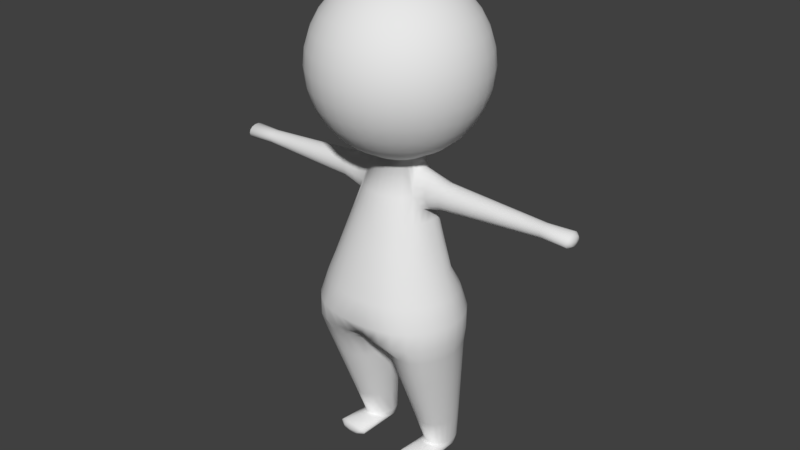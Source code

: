 # Source: my_char.blend  (saved by Blender 2.79.0; exported with 4.5.12 LTS)
import bpy
from mathutils import Matrix  # noqa: F401  (used for matrix-valued properties, if any)

bpy.ops.wm.read_factory_settings(use_empty=True)
scene = bpy.context.scene
scene.name = 'Scene'

# ---- collections
col_collection_1 = bpy.data.collections.new('Collection 1'); scene.collection.children.link(col_collection_1)

# ---- world
world_world = bpy.data.worlds.new('World'); scene.world = world_world
world_world.color = (0.05088, 0.05088, 0.05088)
world_world.use_sun_shadow = False
world_world.sun_shadow_jitter_overblur = 0.0
world_world.cycles.sampling_method = 'MANUAL'

# ---- meshes
me_cylinder = bpy.data.meshes.new('Cylinder')
me_cylinder.from_pydata([(-2.384e-07, 0.002635, -0.2969), (1.323e-08, 0.5237, -0.1995), (0.1734, 0.6242, -0.1652), (0.34, 0.6602, -0.1446), (0.4937, 0.6152, -0.1235), (0.6283, 0.5232, -0.1235), (0.7388, 0.4111, -0.1235), (0.821, 0.2831, -0.1235), (0.8715, 0.1443, -0.1235), (0.8886, 1.348e-07, -0.1235), (0.8715, -0.1443, -0.1235), (0.821, -0.2831, -0.1235), (0.7388, -0.4111, -0.1235), (0.6283, -0.5232, -0.1235), (0.469, -0.6013, -0.1235), (0.303, -0.6056, -0.1235), (0.1561, -0.5936, -0.1235), (-2.682e-07, -0.5594, -0.1235), (1.338e-08, 0.7094, 0.09188), (0.1731, 0.7247, 0.09188), (0.3396, 0.6826, 0.09188), (0.493, 0.6144, 0.09188), (0.6275, 0.5225, 0.09188), (0.7378, 0.4105, 0.09188), (0.8198, 0.2828, 0.09188), (0.8703, 0.1441, 0.09188), (0.8874, 1.35e-07, 0.09188), (0.8703, -0.1441, 0.09188), (0.8198, -0.2828, 0.09188), (0.7378, -0.4105, 0.09188), (0.6275, -0.5225, 0.09188), (0.488, -0.6155, 0.09188), (0.3272, -0.6648, 0.09188), (0.1731, -0.6922, 0.09188), (-2.682e-07, -0.7015, 0.09188), (8.596e-08, 0.3785, 1.855), (0.05082, 0.3735, 1.855), (0.09969, 0.3587, 1.855), (0.1447, 0.3346, 1.855), (0.1842, 0.3022, 1.855), (0.2166, 0.2628, 1.855), (0.2407, 0.2177, 1.855), (0.2555, 0.1689, 1.855), (0.2605, 0.118, 1.855), (0.2555, 0.06722, 1.855), (0.2407, 0.01835, 1.855), (0.2166, -0.02669, 1.855), (0.1842, -0.06616, 1.855), (0.1447, -0.09856, 1.855), (0.09969, -0.1226, 1.855), (0.05082, -0.1375, 1.855), (1.081e-09, -0.1425, 1.855), (0.0, 0.3131, 3.824), (0.0, 0.5007, 3.767), (0.0, 0.6736, 3.675), (0.0, 0.8251, 3.551), (0.0, 0.9495, 3.399), (0.0, 1.042, 3.226), (0.0, 1.099, 3.039), (0.0, 1.118, 2.844), (0.0, 1.099, 2.648), (0.0, 0.6736, 2.012), (0.03806, 0.3094, 3.824), (0.07466, 0.4934, 3.767), (0.1084, 0.6629, 3.675), (0.1379, 0.8116, 3.551), (0.1622, 0.9335, 3.399), (0.1802, 1.024, 3.226), (0.1913, 1.08, 3.039), (0.1951, 1.099, 2.844), (0.1913, 1.08, 2.648), (0.1802, 1.024, 2.461), (0.1622, 0.9335, 2.288), (0.1379, 0.8116, 2.136), (0.1084, 0.6629, 2.012), (0.07466, 0.4934, 1.92), (0.07466, 0.2983, 3.824), (0.1464, 0.4716, 3.767), (0.2126, 0.6313, 3.675), (0.2706, 0.7713, 3.551), (0.3182, 0.8862, 3.399), (0.3536, 0.9716, 3.226), (0.3753, 1.024, 3.039), (0.3827, 1.042, 2.844), (0.3753, 1.024, 2.648), (0.3536, 0.9716, 2.461), (0.3182, 0.8862, 2.288), (0.2706, 0.7713, 2.136), (0.2126, 0.6313, 2.012), (0.1464, 0.4716, 1.92), (0.1084, 0.2803, 3.824), (0.2126, 0.4362, 3.767), (0.3087, 0.58, 3.675), (0.3928, 0.706, 3.551), (0.4619, 0.8094, 3.399), (0.5133, 0.8862, 3.226), (0.5449, 0.9335, 3.039), (0.5556, 0.9495, 2.844), (0.5449, 0.9335, 2.648), (0.5133, 0.8862, 2.461), (0.4619, 0.8094, 2.288), (0.3928, 0.706, 2.136), (0.3087, 0.58, 2.012), (0.2126, 0.4362, 1.92), (0.1379, 0.256, 3.824), (0.2706, 0.3886, 3.767), (0.3928, 0.5109, 3.675), (0.5, 0.618, 3.551), (0.5879, 0.706, 3.399), (0.6533, 0.7713, 3.226), (0.6935, 0.8116, 3.039), (0.7071, 0.8251, 2.844), (0.6935, 0.8116, 2.648), (0.6533, 0.7713, 2.461), (0.5879, 0.706, 2.288), (0.5, 0.618, 2.136), (0.3928, 0.5109, 2.012), (0.2706, 0.3886, 1.92), (0.1622, 0.2264, 3.824), (0.3182, 0.3306, 3.767), (0.4619, 0.4267, 3.675), (0.5879, 0.5109, 3.551), (0.6913, 0.58, 3.399), (0.7682, 0.6313, 3.226), (0.8155, 0.6629, 3.039), (0.8315, 0.6736, 2.844), (0.8155, 0.6629, 2.648), (0.7682, 0.6313, 2.461), (0.6913, 0.58, 2.288), (0.5879, 0.5109, 2.136), (0.4619, 0.4267, 2.012), (0.3182, 0.3306, 1.92), (0.1802, 0.1927, 3.824), (0.3536, 0.2645, 3.767), (0.5133, 0.3306, 3.675), (0.6533, 0.3886, 3.551), (0.7682, 0.4362, 3.399), (0.8536, 0.4716, 3.226), (0.9061, 0.4934, 3.039), (0.9239, 0.5007, 2.844), (0.9061, 0.4934, 2.648), (0.8536, 0.4716, 2.461), (0.7682, 0.4362, 2.288), (0.6533, 0.3886, 2.136), (0.5133, 0.3306, 2.012), (0.3536, 0.2645, 1.92), (0.1913, 0.1561, 3.824), (0.3753, 0.1927, 3.767), (0.5449, 0.2264, 3.675), (0.6935, 0.256, 3.551), (0.8155, 0.2803, 3.399), (0.9061, 0.2983, 3.226), (0.9619, 0.3094, 3.039), (0.9808, 0.3131, 2.844), (0.9619, 0.3094, 2.648), (0.9061, 0.2983, 2.461), (0.8155, 0.2803, 2.288), (0.6935, 0.256, 2.136), (0.5449, 0.2264, 2.012), (0.3753, 0.1927, 1.92), (0.1951, 0.118, 3.824), (0.3827, 0.118, 3.767), (0.5556, 0.118, 3.675), (0.7071, 0.118, 3.551), (0.8315, 0.118, 3.399), (0.9239, 0.118, 3.226), (0.9808, 0.118, 3.039), (1.0, 0.118, 2.844), (0.9808, 0.118, 2.648), (0.9239, 0.118, 2.461), (0.8315, 0.118, 2.288), (0.7071, 0.118, 2.136), (0.5556, 0.118, 2.012), (0.3827, 0.118, 1.92), (0.1913, 0.07998, 3.824), (0.3753, 0.04338, 3.767), (0.5449, 0.009655, 3.675), (0.6935, -0.01991, 3.551), (0.8155, -0.04417, 3.399), (0.9061, -0.0622, 3.226), (0.9619, -0.0733, 3.039), (0.9808, -0.07705, 2.844), (0.9619, -0.0733, 2.648), (0.9061, -0.0622, 2.461), (0.8155, -0.04417, 2.288), (0.6935, -0.01991, 2.136), (0.5449, 0.009655, 2.012), (0.3753, 0.04338, 1.92), (0.1802, 0.04338, 3.824), (0.3536, -0.02841, 3.767), (0.5133, -0.09457, 3.675), (0.6533, -0.1526, 3.551), (0.7682, -0.2001, 3.399), (0.8536, -0.2355, 3.226), (0.9061, -0.2573, 3.039), (0.9239, -0.2646, 2.844), (0.9061, -0.2573, 2.648), (0.8536, -0.2355, 2.461), (0.7682, -0.2001, 2.288), (0.6533, -0.1526, 2.136), (0.5133, -0.09457, 2.012), (0.3536, -0.02841, 1.92), (0.1622, 0.009655, 3.824), (0.3182, -0.09457, 3.767), (0.4619, -0.1906, 3.675), (0.5879, -0.2748, 3.551), (0.6913, -0.3439, 3.399), (0.7682, -0.3952, 3.226), (0.8155, -0.4269, 3.039), (0.8315, -0.4375, 2.844), (0.8155, -0.4269, 2.648), (0.7682, -0.3952, 2.461), (0.6913, -0.3439, 2.288), (0.5879, -0.2748, 2.136), (0.4619, -0.1906, 2.012), (0.3182, -0.09457, 1.92), (0.1379, -0.01991, 3.824), (0.2706, -0.1526, 3.767), (0.3928, -0.2748, 3.675), (0.5, -0.382, 3.551), (0.5879, -0.4699, 3.399), (0.6533, -0.5352, 3.226), (0.6935, -0.5755, 3.039), (0.7071, -0.5891, 2.844), (0.6935, -0.5755, 2.648), (0.6533, -0.5352, 2.461), (0.5879, -0.4699, 2.288), (0.5, -0.382, 2.136), (0.3928, -0.2748, 2.012), (0.2706, -0.1526, 1.92), (0.1084, -0.04417, 3.824), (0.2126, -0.2001, 3.767), (0.3087, -0.3439, 3.675), (0.3928, -0.4699, 3.551), (0.4619, -0.5733, 3.399), (0.5133, -0.6501, 3.226), (0.5449, -0.6975, 3.039), (0.5556, -0.7134, 2.844), (0.5449, -0.6975, 2.648), (0.5133, -0.6501, 2.461), (0.4619, -0.5733, 2.288), (0.3928, -0.4699, 2.136), (0.3087, -0.3439, 2.012), (0.2126, -0.2001, 1.92), (0.07466, -0.0622, 3.824), (0.1464, -0.2355, 3.767), (0.2126, -0.3952, 3.675), (0.2706, -0.5352, 3.551), (0.3182, -0.6501, 3.399), (0.3536, -0.7355, 3.226), (0.3753, -0.7881, 3.039), (0.3827, -0.8058, 2.844), (0.3753, -0.7881, 2.648), (0.3536, -0.7355, 2.461), (0.3182, -0.6501, 2.288), (0.2706, -0.5352, 2.136), (0.2126, -0.3952, 2.012), (0.1464, -0.2355, 1.92), (0.03806, -0.0733, 3.824), (0.07466, -0.2573, 3.767), (0.1084, -0.4269, 3.675), (0.1379, -0.5755, 3.551), (0.1622, -0.6975, 3.399), (0.1802, -0.7881, 3.226), (0.1913, -0.8439, 3.039), (0.1951, -0.8627, 2.844), (0.1913, -0.8439, 2.648), (0.1802, -0.7881, 2.461), (0.1622, -0.6975, 2.288), (0.1379, -0.5755, 2.136), (0.1084, -0.4269, 2.012), (0.07466, -0.2573, 1.92), (-7.212e-09, -0.07705, 3.824), (4.122e-08, -0.2646, 3.767), (2.632e-08, -0.4375, 3.675), (-2.584e-08, -0.5891, 3.551), (-8.544e-08, -0.7134, 3.399), (6.357e-08, -0.8058, 3.226), (-8.544e-08, -0.8627, 3.039), (-1.003e-07, -0.882, 2.844), (-8.544e-08, -0.8627, 2.648), (6.357e-08, -0.8058, 2.461), (-8.544e-08, -0.7134, 2.288), (-2.584e-08, -0.5891, 2.136), (-1.094e-08, -0.4375, 2.012), (3.964e-09, -0.2646, 1.92), (-2.304e-07, 0.118, 3.844), (6.357e-08, 1.042, 2.461), (2.722e-07, 0.9495, 2.288), (1.53e-07, 0.8251, 2.136), (7.847e-08, 0.5007, 1.92), (0.3029, 0.3873, -1.884), (0.3483, 0.4604, -1.904), (0.4194, 0.5061, -1.916), (0.4825, 0.5103, -1.917), (0.5436, 0.4845, -1.91), (0.589, 0.4385, -1.898), (0.6234, 0.3679, -1.879), (0.6363, 0.2693, -1.852), (0.6204, 0.1838, -1.829), (0.5852, 0.1171, -1.811), (0.5407, 0.07438, -1.8), (0.4816, 0.05038, -1.793), (0.4205, 0.05439, -1.794), (0.3512, 0.09752, -1.806), (0.3055, 0.1672, -1.825), (0.2831, 0.2725, -1.853), (0.6194, -0.4561, -0.3201), (0.7108, -0.3741, -0.3201), (0.7047, 0.4103, -0.3201), (0.5944, 0.4923, -0.3201), (0.4768, -0.478, -0.3201), (0.7837, 0.3008, -0.3201), (0.3426, -0.445, -0.3201), (0.8288, 0.1594, -0.3201), (0.1908, -0.362, -0.3201), (0.8552, 0.01654, -0.3201), (0.08465, 0.003024, -0.3201), (0.8333, -0.131, -0.3201), (0.3103, 0.4896, -0.3201), (0.1383, 0.2948, -0.3201), (0.7882, -0.2584, -0.3201), (0.4662, 0.4966, -0.3201), (2.98e-08, 0.4007, 0.6261), (0.1361, 0.395, 0.6261), (0.2583, -0.5261, 0.6261), (0.1361, -0.5507, 0.6261), (0.2669, 0.3781, 0.6261), (-1.788e-07, -0.5591, 0.6261), (0.3875, 0.3507, 0.6261), (0.4932, 0.3137, 0.6261), (0.5799, 0.2687, 0.6261), (0.6444, 0.2174, 0.6261), (0.6841, 0.1339, 0.6261), (0.6975, 0.03435, 0.6261), (0.6841, -0.08674, 0.6261), (0.6444, -0.2032, 0.6261), (0.5799, -0.3105, 0.6261), (0.4932, -0.4045, 0.6261), (0.384, -0.4826, 0.6261), (0.1595, 0.6191, 0.359), (0.1595, -0.6215, 0.359), (0.3155, 0.5855, 0.359), (-1.49e-07, -0.6303, 0.359), (0.4386, 0.5309, 0.359), (0.5647, 0.4575, 0.359), (0.6682, 0.368, 0.359), (0.7451, 0.2659, 0.359), (0.7924, 0.1394, 0.359), (0.8084, 0.01718, 0.359), (0.7924, -0.1154, 0.359), (0.7451, -0.243, 0.359), (0.6682, -0.3605, 0.359), (0.5647, -0.4635, 0.359), (0.4342, -0.5491, 0.359), (1.49e-07, 0.6304, 0.359), (0.3045, -0.5955, 0.359), (0.5168, 0.1006, -1.786), (0.583, 0.4984, -1.786), (0.442, 0.09748, -1.786), (0.6193, 0.4428, -1.786), (0.3614, 0.1387, -1.786), (0.6414, 0.3808, -1.786), (0.3117, 0.2047, -1.786), (0.641, 0.3104, -1.786), (0.2743, 0.3095, -1.786), (0.6335, 0.2492, -1.786), (0.3519, 0.4982, -1.786), (0.6125, 0.1914, -1.786), (0.4387, 0.5401, -1.786), (0.5782, 0.1383, -1.786), (0.5167, 0.5382, -1.786), (0.2983, 0.4203, -1.786), (0.3022, -0.2046, -1.871), (0.3501, -0.1972, -1.899), (0.425, -0.1925, -1.917), (0.4916, -0.1921, -1.919), (0.556, -0.1947, -1.909), (0.6038, -0.1994, -1.891), (0.6401, -0.2066, -1.863), (0.6536, -0.2166, -1.825), (0.6369, -0.2253, -1.792), (0.5998, -0.2321, -1.765), (0.5529, -0.2365, -1.749), (0.4906, -0.2389, -1.739), (0.4262, -0.2385, -1.741), (0.3531, -0.2341, -1.758), (0.3049, -0.227, -1.785), (0.2813, -0.2163, -1.826), (0.376, -0.2453, -1.87), (0.4039, -0.2409, -1.886), (0.4476, -0.2382, -1.897), (0.4864, -0.238, -1.898), (0.524, -0.2395, -1.892), (0.5519, -0.2422, -1.881), (0.5731, -0.2464, -1.865), (0.581, -0.2523, -1.843), (0.5712, -0.2573, -1.823), (0.5495, -0.2613, -1.808), (0.5222, -0.2638, -1.798), (0.4859, -0.2652, -1.793), (0.4483, -0.265, -1.794), (0.4057, -0.2624, -1.804), (0.3776, -0.2583, -1.82), (0.3638, -0.2521, -1.844), (0.4793, -0.2657, -1.845), (0.355, 0.04156, 1.762), (0.329, -0.0343, 1.705), (0.3539, 0.1083, 1.768), (0.3268, -0.07326, 1.609), (0.3421, 0.1677, 1.749), (0.335, 0.2221, 1.684), (0.3274, 0.2541, 1.579), (0.4419, 0.1566, 1.343), (0.4064, 0.2184, 1.375), (0.3602, 0.2633, 1.456), (0.4446, 0.0814, 1.331), (0.4042, -0.06591, 1.385), (0.432, -0.0004704, 1.342), (0.3467, -0.09513, 1.486), (0.6669, 0.2411, 1.529), (1.881, 0.1765, 1.529), (0.6669, 0.2258, 1.462), (1.881, 0.1676, 1.494), (0.6669, 0.1829, 1.408), (1.881, 0.1426, 1.466), (0.6669, 0.1209, 1.378), (1.881, 0.1065, 1.45), (0.6669, 0.05207, 1.378), (1.881, 0.06644, 1.45), (0.6669, -0.009916, 1.408), (1.881, 0.03035, 1.466), (0.6669, -0.05281, 1.462), (1.881, 0.005372, 1.494), (0.6669, -0.06812, 1.529), (1.881, -0.003543, 1.529), (0.6669, -0.05281, 1.596), (1.881, 0.005372, 1.564), (0.6669, -0.009916, 1.65), (1.881, 0.03035, 1.592), (0.6669, 0.05207, 1.68), (1.881, 0.06644, 1.607), (0.6669, 0.1209, 1.68), (1.881, 0.1065, 1.607), (0.6669, 0.1829, 1.65), (1.881, 0.1426, 1.592), (0.6669, 0.2258, 1.596), (1.881, 0.1676, 1.564), (2.193, 0.2048, 1.529), (2.193, 0.1931, 1.492), (2.193, 0.1602, 1.462), (2.193, 0.1128, 1.446), (2.193, 0.06015, 1.446), (2.193, 0.01272, 1.462), (2.193, -0.0201, 1.492), (2.193, -0.03181, 1.529), (2.193, -0.0201, 1.566), (2.193, 0.01272, 1.596), (2.193, 0.06015, 1.612), (2.193, 0.1128, 1.612), (2.193, 0.1602, 1.596), (2.193, 0.1931, 1.566), (2.23, 0.1604, 1.529), (2.23, 0.1531, 1.506), (2.23, 0.1326, 1.487), (2.23, 0.1029, 1.477), (2.23, 0.07002, 1.477), (2.23, 0.04037, 1.487), (2.23, 0.01985, 1.506), (2.23, 0.01253, 1.529), (2.23, 0.01985, 1.552), (2.23, 0.04037, 1.571), (2.23, 0.07002, 1.581), (2.23, 0.1029, 1.581), (2.23, 0.1326, 1.571), (2.23, 0.1531, 1.552), (2.242, 0.08648, 1.529), (0.4811, -0.01727, 1.203), (0.2738, 0.3432, 1.202), (0.4618, -0.09882, 1.203), (0.3484, 0.3084, 1.202), (0.09615, 0.385, 1.202), (0.1838, -0.3365, 1.204), (0.4233, -0.1658, 1.203), (0.4275, 0.265, 1.202), (0.3481, -0.2456, 1.204), (0.4613, 0.2181, 1.202), (0.09601, -0.3565, 1.204), (0.2716, -0.3022, 1.204), (0.4894, 0.1521, 1.202), (0.1886, 0.369, 1.202), (0.4908, 0.07281, 1.203), (5.61e-08, 0.3903, 1.202), (-9.427e-08, -0.3633, 1.204), (0.07637, -0.2613, 1.487), (0.1473, -0.2437, 1.487), (0.2771, -0.1679, 1.486), (0.2166, -0.2139, 1.486), (-5.277e-08, -0.2672, 1.487), (0.2824, 0.3059, 1.465), (0.1509, 0.3647, 1.479), (0.2206, 0.3396, 1.471), (0.07637, 0.38, 1.487), (6.951e-08, 0.385, 1.495), (0.1161, 0.39, 0.914), (0.116, -0.4536, 0.915), (0.2278, 0.3736, 0.914), (-1.365e-07, -0.4612, 0.915), (0.3306, 0.3469, 0.914), (0.4208, 0.311, 0.9141), (0.5037, 0.2668, 0.9141), (0.5529, 0.2178, 0.9142), (0.5867, 0.143, 0.9143), (0.5941, 0.05358, 0.9144), (0.5826, -0.05201, 0.9145), (0.5531, -0.151, 0.9146), (0.5016, -0.2382, 0.9147), (0.4206, -0.3251, 0.9148), (0.3278, -0.3924, 0.9149), (0.221, -0.4313, 0.915), (4.295e-08, 0.3955, 0.914), (0.5045, 0.1753, 1.699), (0.5009, 0.2239, 1.64), (0.4971, 0.2476, 1.554), (0.5136, 0.2445, 1.459), (0.5367, 0.2006, 1.392), (0.5544, 0.1387, 1.361), (0.5558, 0.06674, 1.355), (0.5495, -0.005193, 1.375), (0.5356, -0.05936, 1.423), (0.5068, -0.08163, 1.507), (0.4968, -0.06304, 1.603), (0.498, -0.02211, 1.677), (0.5109, 0.04682, 1.721), (0.5104, 0.1146, 1.724), (1.274, 0.2088, 1.529), (1.274, 0.1967, 1.478), (1.274, 0.1627, 1.437), (1.274, 0.1137, 1.414), (1.274, 0.05926, 1.414), (1.274, 0.01022, 1.437), (1.274, -0.02372, 1.478), (1.274, -0.03583, 1.529), (1.274, -0.02372, 1.58), (1.274, 0.01022, 1.621), (1.274, 0.05926, 1.643), (1.274, 0.1137, 1.643), (1.274, 0.1627, 1.621), (1.274, 0.1967, 1.58), (1.233, 0.1986, 1.477), (1.233, 0.1641, 1.435), (1.233, 0.1142, 1.412), (1.233, 0.05877, 1.412), (1.233, 0.008857, 1.435), (1.233, -0.02569, 1.477), (1.233, -0.03802, 1.529), (1.233, -0.02569, 1.581), (1.233, 0.008857, 1.623), (1.233, 0.05877, 1.646), (1.233, 0.1142, 1.646), (1.233, 0.1641, 1.623), (1.233, 0.1986, 1.581), (1.233, 0.211, 1.529), (1.321, 0.2063, 1.529), (1.321, 0.1944, 1.479), (1.321, 0.1612, 1.439), (1.321, 0.1131, 1.417), (1.321, 0.05981, 1.417), (1.321, 0.01176, 1.439), (1.321, -0.02149, 1.479), (1.321, -0.03335, 1.529), (1.321, -0.02149, 1.579), (1.321, 0.01176, 1.618), (1.321, 0.05981, 1.641), (1.321, 0.1131, 1.641), (1.321, 0.1612, 1.618), (1.321, 0.1944, 1.579), (0.9499, 0.2122, 1.469), (0.9499, 0.1735, 1.421), (0.9499, 0.1175, 1.395), (0.9499, 0.05542, 1.395), (0.9499, -0.0005293, 1.421), (0.9499, -0.03925, 1.469), (0.9499, -0.05307, 1.529), (0.9499, -0.03925, 1.588), (0.9499, -0.0005293, 1.636), (0.9499, 0.05542, 1.663), (0.9499, 0.1175, 1.663), (0.9499, 0.1735, 1.636), (0.9499, 0.2122, 1.588), (0.9499, 0.226, 1.529), (1.601, 0.1914, 1.529), (1.601, 0.181, 1.487), (1.601, 0.1519, 1.453), (1.601, 0.1098, 1.434), (1.601, 0.06313, 1.434), (1.601, 0.02106, 1.453), (1.601, -0.008058, 1.487), (1.601, -0.01845, 1.529), (1.601, -0.008058, 1.571), (1.601, 0.02106, 1.605), (1.601, 0.06313, 1.624), (1.601, 0.1098, 1.624), (1.601, 0.1519, 1.605), (1.601, 0.181, 1.571), (0.6445, -0.1179, -1.053), (0.5555, 0.5153, -1.053), (0.2183, 0.3576, -1.053), (0.5681, -0.1778, -1.053), (0.6438, 0.4543, -1.053), (0.4594, -0.1903, -1.053), (0.7015, 0.3718, -1.053), (0.352, -0.1531, -1.053), (0.7351, 0.2701, -1.053), (0.2513, -0.07862, -1.053), (0.7481, 0.1635, -1.053), (0.1795, 0.1562, -1.053), (0.7334, 0.05912, -1.053), (0.3311, 0.4939, -1.053), (0.7004, -0.03349, -1.053), (0.4525, 0.5184, -1.053), (0.6777, -0.246, -0.6865), (0.575, 0.5038, -0.6865), (0.1783, 0.3262, -0.6865), (0.5938, -0.3169, -0.6865), (0.6743, 0.4323, -0.6865), (0.4681, -0.3342, -0.6865), (0.7426, 0.3363, -0.6865), (0.3473, -0.299, -0.6865), (0.7819, 0.2148, -0.6865), (0.221, -0.2203, -0.6865), (0.8017, 0.09001, -0.6865), (0.1321, 0.07963, -0.6865), (0.7834, -0.03595, -0.6865), (0.3207, 0.4917, -0.6865), (0.7443, -0.146, -0.6865), (0.4593, 0.5075, -0.6865), (0.5424, -0.0386, -1.419), (0.6134, 0.4764, -1.419), (0.4507, -0.0464, -1.419), (0.6604, 0.4073, -1.419), (0.3567, -0.007181, -1.419), (0.6883, 0.3255, -1.419), (0.2815, 0.06306, -1.419), (0.6946, 0.2369, -1.419), (0.2269, 0.2328, -1.419), (0.6834, 0.1542, -1.419), (0.3415, 0.496, -1.419), (0.6564, 0.07898, -1.419), (0.4456, 0.5293, -1.419), (0.6114, 0.01019, -1.419), (0.5361, 0.5267, -1.419), (0.2583, 0.3889, -1.419), (0.6374, -0.09047, -1.131), (0.5514, 0.5177, -1.131), (0.2269, 0.3643, -1.131), (0.5626, -0.1479, -1.131), (0.6373, 0.4591, -1.131), (0.4575, -0.1595, -1.131), (0.6927, 0.3794, -1.131), (0.353, -0.1218, -1.131), (0.7251, 0.282, -1.131), (0.2577, -0.04826, -1.131), (0.7367, 0.1792, -1.131), (0.1896, 0.1727, -1.131), (0.7227, 0.07949, -1.131), (0.3333, 0.4943, -1.131), (0.6909, -0.009387, -1.131), (0.451, 0.5207, -1.131), (0.5732, -0.2052, -0.9806), (0.6498, 0.45, -0.9806), (0.4611, -0.2187, -0.9806), (0.7096, 0.3648, -0.9806), (0.3511, -0.1819, -0.9806), (0.7443, 0.2592, -0.9806), (0.2453, -0.1066, -0.9806), (0.7587, 0.149, -0.9806), (0.1701, 0.1411, -0.9806), (0.7433, 0.04037, -0.9806), (0.3291, 0.4935, -0.9806), (0.709, -0.05567, -0.9806), (0.4538, 0.5162, -0.9806), (0.6511, -0.1432, -0.9806), (0.5594, 0.513, -0.9806), (0.2104, 0.3514, -0.9806)], [], [(320, 2, 3, 319), (10, 9, 26, 27), (11, 10, 27, 28), (12, 11, 28, 29), (13, 12, 29, 30), (14, 13, 30, 31), (15, 14, 31, 32), (2, 1, 18, 19), (16, 15, 32, 33), (3, 2, 19, 20), (17, 16, 33, 34), (4, 3, 20, 21), (5, 4, 21, 22), (6, 5, 22, 23), (7, 6, 23, 24), (8, 7, 24, 25), (9, 8, 25, 26), (517, 485, 488, 518), (518, 488, 482, 519), (519, 482, 487, 505), (504, 481, 490, 506), (505, 487, 493, 507), (506, 490, 478, 508), (508, 478, 480, 509), (509, 480, 484, 510), (510, 484, 486, 511), (511, 486, 489, 512), (512, 489, 491, 513), (513, 491, 477, 514), (514, 477, 479, 515), (515, 479, 483, 516), (516, 483, 485, 517), (58, 57, 67, 68), (59, 58, 68, 69), (52, 286, 62), (60, 59, 69, 70), (53, 52, 62, 63), (287, 60, 70, 71), (54, 53, 63, 64), (288, 287, 71, 72), (55, 54, 64, 65), (289, 288, 72, 73), (56, 55, 65, 66), (61, 289, 73, 74), (57, 56, 66, 67), (290, 61, 74, 75), (74, 73, 87, 88), (67, 66, 80, 81), (75, 74, 88, 89), (68, 67, 81, 82), (69, 68, 82, 83), (62, 286, 76), (70, 69, 83, 84), (63, 62, 76, 77), (71, 70, 84, 85), (64, 63, 77, 78), (72, 71, 85, 86), (65, 64, 78, 79), (73, 72, 86, 87), (66, 65, 79, 80), (85, 84, 98, 99), (78, 77, 91, 92), (86, 85, 99, 100), (79, 78, 92, 93), (87, 86, 100, 101), (80, 79, 93, 94), (88, 87, 101, 102), (81, 80, 94, 95), (89, 88, 102, 103), (82, 81, 95, 96), (83, 82, 96, 97), (76, 286, 90), (84, 83, 97, 98), (77, 76, 90, 91), (103, 102, 116, 117), (96, 95, 109, 110), (97, 96, 110, 111), (90, 286, 104), (98, 97, 111, 112), (91, 90, 104, 105), (99, 98, 112, 113), (92, 91, 105, 106), (100, 99, 113, 114), (93, 92, 106, 107), (101, 100, 114, 115), (94, 93, 107, 108), (102, 101, 115, 116), (95, 94, 108, 109), (106, 105, 119, 120), (114, 113, 127, 128), (107, 106, 120, 121), (115, 114, 128, 129), (108, 107, 121, 122), (116, 115, 129, 130), (109, 108, 122, 123), (117, 116, 130, 131), (110, 109, 123, 124), (111, 110, 124, 125), (104, 286, 118), (112, 111, 125, 126), (105, 104, 118, 119), (113, 112, 126, 127), (124, 123, 137, 138), (125, 124, 138, 139), (118, 286, 132), (126, 125, 139, 140), (119, 118, 132, 133), (127, 126, 140, 141), (120, 119, 133, 134), (128, 127, 141, 142), (121, 120, 134, 135), (129, 128, 142, 143), (122, 121, 135, 136), (130, 129, 143, 144), (123, 122, 136, 137), (131, 130, 144, 145), (142, 141, 155, 156), (135, 134, 148, 149), (143, 142, 156, 157), (136, 135, 149, 150), (144, 143, 157, 158), (137, 136, 150, 151), (145, 144, 158, 159), (138, 137, 151, 152), (139, 138, 152, 153), (132, 286, 146), (140, 139, 153, 154), (133, 132, 146, 147), (141, 140, 154, 155), (134, 133, 147, 148), (153, 152, 166, 167), (146, 286, 160), (154, 153, 167, 168), (147, 146, 160, 161), (155, 154, 168, 169), (148, 147, 161, 162), (156, 155, 169, 170), (149, 148, 162, 163), (157, 156, 170, 171), (150, 149, 163, 164), (158, 157, 171, 172), (151, 150, 164, 165), (159, 158, 172, 173), (152, 151, 165, 166), (163, 162, 176, 177), (171, 170, 184, 185), (164, 163, 177, 178), (172, 171, 185, 186), (165, 164, 178, 179), (173, 172, 186, 187), (166, 165, 179, 180), (167, 166, 180, 181), (160, 286, 174), (168, 167, 181, 182), (161, 160, 174, 175), (169, 168, 182, 183), (162, 161, 175, 176), (170, 169, 183, 184), (181, 180, 194, 195), (174, 286, 188), (182, 181, 195, 196), (175, 174, 188, 189), (183, 182, 196, 197), (176, 175, 189, 190), (184, 183, 197, 198), (177, 176, 190, 191), (185, 184, 198, 199), (178, 177, 191, 192), (186, 185, 199, 200), (179, 178, 192, 193), (187, 186, 200, 201), (180, 179, 193, 194), (199, 198, 212, 213), (192, 191, 205, 206), (200, 199, 213, 214), (193, 192, 206, 207), (201, 200, 214, 215), (194, 193, 207, 208), (195, 194, 208, 209), (188, 286, 202), (196, 195, 209, 210), (189, 188, 202, 203), (197, 196, 210, 211), (190, 189, 203, 204), (198, 197, 211, 212), (191, 190, 204, 205), (210, 209, 223, 224), (203, 202, 216, 217), (211, 210, 224, 225), (204, 203, 217, 218), (212, 211, 225, 226), (205, 204, 218, 219), (213, 212, 226, 227), (206, 205, 219, 220), (214, 213, 227, 228), (207, 206, 220, 221), (215, 214, 228, 229), (208, 207, 221, 222), (209, 208, 222, 223), (202, 286, 216), (228, 227, 241, 242), (221, 220, 234, 235), (229, 228, 242, 243), (222, 221, 235, 236), (223, 222, 236, 237), (216, 286, 230), (224, 223, 237, 238), (217, 216, 230, 231), (225, 224, 238, 239), (218, 217, 231, 232), (226, 225, 239, 240), (219, 218, 232, 233), (227, 226, 240, 241), (220, 219, 233, 234), (231, 230, 244, 245), (239, 238, 252, 253), (232, 231, 245, 246), (240, 239, 253, 254), (233, 232, 246, 247), (241, 240, 254, 255), (234, 233, 247, 248), (242, 241, 255, 256), (235, 234, 248, 249), (243, 242, 256, 257), (236, 235, 249, 250), (237, 236, 250, 251), (230, 286, 244), (238, 237, 251, 252), (249, 248, 262, 263), (257, 256, 270, 271), (250, 249, 263, 264), (251, 250, 264, 265), (244, 286, 258), (252, 251, 265, 266), (245, 244, 258, 259), (253, 252, 266, 267), (246, 245, 259, 260), (254, 253, 267, 268), (247, 246, 260, 261), (255, 254, 268, 269), (248, 247, 261, 262), (256, 255, 269, 270), (267, 266, 280, 281), (260, 259, 273, 274), (268, 267, 281, 282), (261, 260, 274, 275), (269, 268, 282, 283), (262, 261, 275, 276), (270, 269, 283, 284), (263, 262, 276, 277), (271, 270, 284, 285), (264, 263, 277, 278), (265, 264, 278, 279), (258, 286, 272), (266, 265, 279, 280), (259, 258, 272, 273), (520, 492, 481, 504), (36, 75, 89, 37), (37, 89, 103, 38), (38, 103, 117, 39), (39, 117, 131, 40), (40, 131, 145, 41), (41, 145, 159, 42), (42, 159, 173, 43), (43, 173, 187, 44), (44, 187, 201, 45), (45, 201, 215, 46), (46, 215, 229, 47), (47, 229, 243, 48), (48, 243, 257, 49), (49, 257, 271, 50), (50, 271, 285, 51), (35, 290, 75, 36), (370, 357, 302, 301), (371, 358, 295, 294), (357, 359, 303, 302), (358, 360, 296, 295), (359, 361, 304, 303), (360, 362, 297, 296), (361, 363, 305, 304), (362, 364, 298, 297), (363, 365, 306, 305), (364, 366, 299, 298), (372, 367, 292, 291), (366, 368, 300, 299), (367, 369, 293, 292), (368, 370, 301, 300), (365, 372, 291, 306), (369, 371, 294, 293), (310, 5, 6, 309), (308, 12, 13, 307), (4, 5, 310, 322), (321, 11, 12, 308), (319, 3, 4, 322), (318, 10, 11, 321), (0, 1, 2, 320, 317), (316, 9, 10, 318), (315, 16, 17, 0, 317), (8, 9, 316, 314), (313, 15, 16, 315), (312, 7, 8, 314), (311, 14, 15, 313), (309, 6, 7, 312), (13, 14, 311, 307), (355, 323, 324, 340), (352, 337, 338, 353), (351, 336, 337, 352), (350, 335, 336, 351), (349, 334, 335, 350), (348, 333, 334, 349), (347, 332, 333, 348), (346, 331, 332, 347), (345, 330, 331, 346), (344, 329, 330, 345), (342, 327, 329, 344), (341, 326, 328, 343), (340, 324, 327, 342), (356, 325, 326, 341), (354, 339, 325, 356), (353, 338, 339, 354), (30, 353, 354, 31), (31, 354, 356, 32), (32, 356, 341, 33), (19, 340, 342, 20), (33, 341, 343, 34), (20, 342, 344, 21), (21, 344, 345, 22), (22, 345, 346, 23), (23, 346, 347, 24), (24, 347, 348, 25), (25, 348, 349, 26), (26, 349, 350, 27), (27, 350, 351, 28), (28, 351, 352, 29), (29, 352, 353, 30), (18, 355, 340, 19), (649, 651, 371, 369), (645, 652, 372, 365), (648, 650, 370, 368), (647, 649, 369, 367), (646, 648, 368, 366), (652, 647, 367, 372), (644, 646, 366, 364), (643, 645, 365, 363), (642, 644, 364, 362), (641, 643, 363, 361), (640, 642, 362, 360), (639, 641, 361, 359), (638, 640, 360, 358), (637, 639, 359, 357), (651, 638, 358, 371), (650, 637, 357, 370), (304, 305, 387, 386), (297, 298, 380, 379), (305, 306, 388, 387), (298, 299, 381, 380), (291, 292, 374, 373), (306, 291, 373, 388), (299, 300, 382, 381), (292, 293, 375, 374), (300, 301, 383, 382), (293, 294, 376, 375), (301, 302, 384, 383), (294, 295, 377, 376), (302, 303, 385, 384), (295, 296, 378, 377), (303, 304, 386, 385), (296, 297, 379, 378), (385, 386, 402, 401), (378, 379, 395, 394), (386, 387, 403, 402), (379, 380, 396, 395), (387, 388, 404, 403), (380, 381, 397, 396), (373, 374, 390, 389), (388, 373, 389, 404), (381, 382, 398, 397), (374, 375, 391, 390), (382, 383, 399, 398), (375, 376, 392, 391), (383, 384, 400, 399), (376, 377, 393, 392), (384, 385, 401, 400), (377, 378, 394, 393), (391, 392, 405), (399, 400, 405), (392, 393, 405), (400, 401, 405), (393, 394, 405), (401, 402, 405), (394, 395, 405), (402, 403, 405), (395, 396, 405), (403, 404, 405), (396, 397, 405), (389, 390, 405), (404, 389, 405), (397, 398, 405), (390, 391, 405), (398, 399, 405), (410, 411, 41, 42), (407, 406, 44, 45), (406, 408, 43, 44), (411, 412, 40, 41), (409, 407, 45, 46), (408, 410, 42, 43), (591, 421, 423, 592), (592, 423, 425, 593), (593, 425, 427, 594), (594, 427, 429, 595), (595, 429, 431, 596), (596, 431, 433, 597), (597, 433, 435, 598), (598, 435, 437, 599), (599, 437, 439, 600), (600, 439, 441, 601), (601, 441, 443, 602), (602, 443, 445, 603), (522, 446, 420, 523), (603, 445, 447, 604), (604, 447, 421, 591), (521, 444, 446, 522), (523, 420, 422, 524), (524, 422, 424, 525), (525, 424, 426, 526), (526, 426, 428, 527), (527, 428, 430, 528), (528, 430, 432, 529), (529, 432, 434, 530), (530, 434, 436, 531), (531, 436, 438, 532), (532, 438, 440, 533), (533, 440, 442, 534), (534, 442, 444, 521), (439, 437, 456, 457), (421, 447, 461, 448), (425, 423, 449, 450), (435, 433, 454, 455), (445, 443, 459, 460), (431, 429, 452, 453), (441, 439, 457, 458), (427, 425, 450, 451), (437, 435, 455, 456), (423, 421, 448, 449), (447, 445, 460, 461), (433, 431, 453, 454), (443, 441, 458, 459), (429, 427, 451, 452), (456, 455, 469, 470), (449, 448, 462, 463), (457, 456, 470, 471), (450, 449, 463, 464), (458, 457, 471, 472), (451, 450, 464, 465), (459, 458, 472, 473), (452, 451, 465, 466), (460, 459, 473, 474), (453, 452, 466, 467), (461, 460, 474, 475), (454, 453, 467, 468), (448, 461, 475, 462), (455, 454, 468, 469), (472, 471, 476), (465, 464, 476), (473, 472, 476), (466, 465, 476), (474, 473, 476), (467, 466, 476), (475, 474, 476), (468, 467, 476), (462, 475, 476), (469, 468, 476), (470, 469, 476), (463, 462, 476), (471, 470, 476), (464, 463, 476), (323, 520, 504, 324), (482, 488, 497, 495), (490, 481, 502, 500), (478, 490, 500, 501), (484, 480, 499, 415), (489, 486, 414, 413), (477, 491, 416, 418), (483, 479, 417, 419), (481, 492, 503, 502), (488, 485, 496, 497), (487, 482, 495, 494), (480, 478, 501, 499), (486, 484, 415, 414), (491, 489, 413, 416), (479, 477, 418, 417), (485, 483, 419, 496), (493, 487, 494, 498), (495, 497, 48, 49), (496, 419, 409, 46, 47), (497, 496, 47, 48), (498, 494, 50, 51), (494, 495, 49, 50), (415, 499, 39, 40, 412), (499, 501, 38, 39), (502, 503, 35, 36), (500, 502, 36, 37), (501, 500, 37, 38), (337, 516, 517, 338), (336, 515, 516, 337), (335, 514, 515, 336), (334, 513, 514, 335), (333, 512, 513, 334), (332, 511, 512, 333), (331, 510, 511, 332), (330, 509, 510, 331), (329, 508, 509, 330), (327, 506, 508, 329), (326, 505, 507, 328), (324, 504, 506, 327), (325, 519, 505, 326), (339, 518, 519, 325), (338, 517, 518, 339), (408, 534, 521, 410), (406, 533, 534, 408), (407, 532, 533, 406), (409, 531, 532, 407), (419, 530, 531, 409), (417, 529, 530, 419), (418, 528, 529, 417), (416, 527, 528, 418), (413, 526, 527, 416), (414, 525, 526, 413), (415, 524, 525, 414), (412, 523, 524, 415), (410, 521, 522, 411), (411, 522, 523, 412), (561, 548, 535, 562), (560, 547, 548, 561), (559, 546, 547, 560), (558, 545, 546, 559), (557, 544, 545, 558), (556, 543, 544, 557), (555, 542, 543, 556), (554, 541, 542, 555), (553, 540, 541, 554), (552, 539, 540, 553), (551, 538, 539, 552), (550, 537, 538, 551), (549, 536, 537, 550), (562, 535, 536, 549), (590, 562, 549, 577), (577, 549, 550, 578), (578, 550, 551, 579), (579, 551, 552, 580), (580, 552, 553, 581), (581, 553, 554, 582), (582, 554, 555, 583), (583, 555, 556, 584), (584, 556, 557, 585), (585, 557, 558, 586), (586, 558, 559, 587), (587, 559, 560, 588), (588, 560, 561, 589), (589, 561, 562, 590), (548, 576, 563, 535), (547, 575, 576, 548), (546, 574, 575, 547), (545, 573, 574, 546), (544, 572, 573, 545), (543, 571, 572, 544), (542, 570, 571, 543), (541, 569, 570, 542), (540, 568, 569, 541), (539, 567, 568, 540), (538, 566, 567, 539), (537, 565, 566, 538), (536, 564, 565, 537), (535, 563, 564, 536), (446, 589, 590, 420), (444, 588, 589, 446), (442, 587, 588, 444), (440, 586, 587, 442), (438, 585, 586, 440), (436, 584, 585, 438), (434, 583, 584, 436), (432, 582, 583, 434), (430, 581, 582, 432), (428, 580, 581, 430), (426, 579, 580, 428), (424, 578, 579, 426), (422, 577, 578, 424), (420, 590, 577, 422), (576, 604, 591, 563), (575, 603, 604, 576), (574, 602, 603, 575), (573, 601, 602, 574), (572, 600, 601, 573), (571, 599, 600, 572), (570, 598, 599, 571), (569, 597, 598, 570), (568, 596, 597, 569), (567, 595, 596, 568), (566, 594, 595, 567), (565, 593, 594, 566), (564, 592, 593, 565), (563, 591, 592, 564), (682, 669, 608, 605), (683, 670, 609, 606), (669, 671, 610, 608), (670, 672, 611, 609), (671, 673, 612, 610), (672, 674, 613, 611), (673, 675, 614, 612), (674, 676, 615, 613), (675, 677, 616, 614), (676, 678, 617, 615), (684, 679, 618, 607), (678, 680, 619, 617), (679, 681, 620, 618), (680, 682, 605, 619), (677, 684, 607, 616), (681, 683, 606, 620), (322, 310, 622, 636), (317, 320, 623, 632), (321, 308, 621, 635), (319, 322, 636, 634), (318, 321, 635, 633), (320, 319, 634, 623), (316, 318, 633, 631), (315, 317, 632, 630), (314, 316, 631, 629), (313, 315, 630, 628), (312, 314, 629, 627), (311, 313, 628, 626), (309, 312, 627, 625), (307, 311, 626, 624), (310, 309, 625, 622), (308, 307, 624, 621), (653, 656, 637, 650), (654, 657, 638, 651), (656, 658, 639, 637), (657, 659, 640, 638), (658, 660, 641, 639), (659, 661, 642, 640), (660, 662, 643, 641), (661, 663, 644, 642), (662, 664, 645, 643), (663, 665, 646, 644), (655, 666, 647, 652), (665, 667, 648, 646), (666, 668, 649, 647), (667, 653, 650, 648), (664, 655, 652, 645), (668, 654, 651, 649), (620, 606, 654, 668), (616, 607, 655, 664), (619, 605, 653, 667), (618, 620, 668, 666), (617, 619, 667, 665), (607, 618, 666, 655), (615, 617, 665, 663), (614, 616, 664, 662), (613, 615, 663, 661), (612, 614, 662, 660), (611, 613, 661, 659), (610, 612, 660, 658), (609, 611, 659, 657), (608, 610, 658, 656), (606, 609, 657, 654), (605, 608, 656, 653), (636, 622, 683, 681), (632, 623, 684, 677), (635, 621, 682, 680), (634, 636, 681, 679), (633, 635, 680, 678), (623, 634, 679, 684), (631, 633, 678, 676), (630, 632, 677, 675), (629, 631, 676, 674), (628, 630, 675, 673), (627, 629, 674, 672), (626, 628, 673, 671), (625, 627, 672, 670), (624, 626, 671, 669), (622, 625, 670, 683), (621, 624, 669, 682)])
me_cylinder.polygons.foreach_set('use_smooth', [True] * 682)
me_cylinder.use_remesh_preserve_volume = False
me_cylinder.use_remesh_preserve_attributes = False
me_cylinder.use_mirror_vertex_groups = False
me_cylinder.update()

# ---- objects
ob_cylinder = bpy.data.objects.new('Cylinder', me_cylinder)

# ---- transforms, parenting, visibility, modifiers, constraints
ob_cylinder.location = (0.0, 0.0, 0.0)
ob_cylinder.lineart.crease_threshold = 0.0
_m = ob_cylinder.modifiers.new('Mirror', 'MIRROR')

# ---- collection membership
col_collection_1.objects.link(ob_cylinder)

# ---- scene / render settings (as saved in the file)
scene.frame_start = 1; scene.frame_end = 250; scene.frame_set(1)
scene.render.engine = 'BLENDER_EEVEE_NEXT'
scene.render.resolution_percentage = 50
scene.render.dither_intensity = 0.0
scene.cycles.use_denoising = False
scene.cycles.samples = 128
scene.cycles.sampling_pattern = 'TABULATED_SOBOL'
scene.cycles.use_adaptive_sampling = False
scene.cycles.use_light_tree = False
scene.cycles.blur_glossy = 0.0
scene.cycles.sample_clamp_indirect = 0.0
scene.view_settings.view_transform = 'Standard'
bpy.context.view_layer.update()

# ---- added for rendering (the .blend has no active camera and no usable light): camera, sun
cam_auto = bpy.data.cameras.new('AutoCamera')
cam_auto.lens = 50.0
cam_auto.sensor_width = 36.0
cam_auto.clip_end = 1000.0
ob_auto_camera = bpy.data.objects.new('AutoCamera', cam_auto)
scene.collection.objects.link(ob_auto_camera)
ob_auto_camera.location = (7.00416, -8.28695, 6.56562)
ob_auto_camera.rotation_euler = (1.09748, -7.21219e-08, 0.694738)
scene.camera = ob_auto_camera
light_auto_sun = bpy.data.lights.new('AutoSun', 'SUN')
light_auto_sun.energy = 3.0
light_auto_sun.angle = 0.0523599
ob_auto_sun = bpy.data.objects.new('AutoSun', light_auto_sun)
scene.collection.objects.link(ob_auto_sun)
ob_auto_sun.rotation_euler = (0.872665, 0.174533, 0.523599)
bpy.context.view_layer.update()
